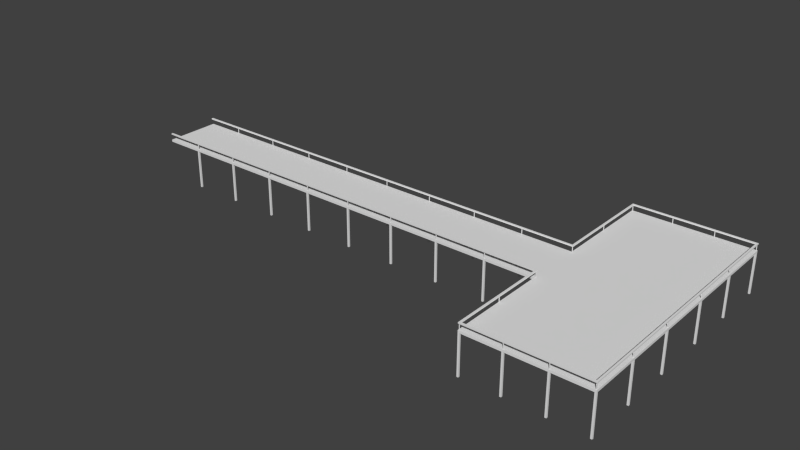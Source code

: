 # Source: awesome_island_dock_north.blend  (saved by Blender 2.66.1; exported with 4.5.12 LTS)
import bpy
from mathutils import Matrix  # noqa: F401  (used for matrix-valued properties, if any)

bpy.ops.wm.read_factory_settings(use_empty=True)
scene = bpy.context.scene
scene.name = 'Scene'

# ---- collections
col_collection_1 = bpy.data.collections.new('Collection 1'); scene.collection.children.link(col_collection_1)

# ---- world
world_world = bpy.data.worlds.new('World'); scene.world = world_world
world_world.color = (0.05088, 0.05088, 0.05088)
world_world.use_sun_shadow = False
world_world.sun_shadow_jitter_overblur = 0.0
world_world.cycles.sampling_method = 'MANUAL'
world_world.cycles.sample_map_resolution = 256

# ---- meshes
me_plane_003 = bpy.data.meshes.new('Plane.003')
me_plane_003.from_pydata([(9.0, -5.0, 4e+04), (30.0, -23.0, 4e+04), (-70.0, -5.0, 4e+04), (9.0, -23.0, 4e+04), (9.0, -23.0, 4.4e+04), (-70.0, -5.0, 4.4e+04), (30.0, -23.0, 4.4e+04), (9.0, -5.0, 4.4e+04), (9.3, -22.7, 5.4e+04), (9.3, -22.7, 5.6e+04), (9.0, -23.0, 5.6e+04), (9.0, -23.0, 5.4e+04), (-70.0, -5.0, 5.4e+04), (-70.0, -5.0, 5.6e+04), (-70.0, -4.7, 5.6e+04), (-70.0, -4.7, 5.4e+04), (9.0, -5.0, 5.4e+04), (9.0, -5.0, 5.6e+04), (9.3, -4.7, 5.6e+04), (9.3, -4.7, 5.4e+04), (9.2, -4.8, 4.4e+04), (9.1, -4.8, 4.4e+04), (9.1, -4.9, 4.4e+04), (9.2, -4.9, 4.4e+04), (9.2, -4.8, 5.4e+04), (9.1, -4.8, 5.4e+04), (9.1, -4.9, 5.4e+04), (9.2, -4.9, 5.4e+04), (29.7, -22.7, 5.4e+04), (29.7, -22.7, 5.6e+04), (30.0, -23.0, 5.6e+04), (30.0, -23.0, 5.4e+04), (9.2, -13.8, 4.4e+04), (9.1, -13.8, 4.4e+04), (9.1, -13.9, 4.4e+04), (9.2, -13.9, 4.4e+04), (9.2, -13.8, 5.4e+04), (9.1, -13.8, 5.4e+04), (9.1, -13.9, 5.4e+04), (9.2, -13.9, 5.4e+04), (29.9, -22.8, 4.4e+04), (29.8, -22.8, 4.4e+04), (29.8, -22.9, 4.4e+04), (29.9, -22.9, 4.4e+04), (29.9, -22.8, 5.4e+04), (29.8, -22.8, 5.4e+04), (29.8, -22.9, 5.4e+04), (29.9, -22.9, 5.4e+04), (9.2, -22.8, 4.4e+04), (9.1, -22.8, 4.4e+04), (9.1, -22.9, 4.4e+04), (9.2, -22.9, 4.4e+04), (9.2, -22.8, 5.4e+04), (9.1, -22.8, 5.4e+04), (9.1, -22.9, 5.4e+04), (9.2, -22.9, 5.4e+04), (29.9, -13.8, 4.4e+04), (29.8, -13.8, 4.4e+04), (29.8, -13.9, 4.4e+04), (29.9, -13.9, 4.4e+04), (29.9, -13.8, 5.4e+04), (29.8, -13.8, 5.4e+04), (29.8, -13.9, 5.4e+04), (29.9, -13.9, 5.4e+04), (29.9, -4.8, 4.4e+04), (29.8, -4.8, 4.4e+04), (29.8, -4.9, 4.4e+04), (29.9, -4.9, 4.4e+04), (29.9, -4.8, 5.4e+04), (29.8, -4.8, 5.4e+04), (29.8, -4.9, 5.4e+04), (29.9, -4.9, 5.4e+04), (0.2, -4.8, 4.4e+04), (0.1, -4.8, 4.4e+04), (0.1, -4.9, 4.4e+04), (0.2, -4.9, 4.4e+04), (0.2, -4.8, 5.4e+04), (0.1, -4.8, 5.4e+04), (0.1, -4.9, 5.4e+04), (0.2, -4.9, 5.4e+04), (-8.8, -4.8, 4.4e+04), (-8.9, -4.8, 4.4e+04), (-8.9, -4.9, 4.4e+04), (-8.8, -4.9, 4.4e+04), (-8.8, -4.8, 5.4e+04), (-8.9, -4.8, 5.4e+04), (-8.9, -4.9, 5.4e+04), (-8.8, -4.9, 5.4e+04), (-17.8, -4.8, 4.4e+04), (-17.9, -4.8, 4.4e+04), (-17.9, -4.9, 4.4e+04), (-17.8, -4.9, 4.4e+04), (-17.8, -4.8, 5.4e+04), (-17.9, -4.8, 5.4e+04), (-17.9, -4.9, 5.4e+04), (-17.8, -4.9, 5.4e+04), (-26.8, -4.8, 4.4e+04), (-26.9, -4.8, 4.4e+04), (-26.9, -4.9, 4.4e+04), (-26.8, -4.9, 4.4e+04), (-26.8, -4.8, 5.4e+04), (-26.9, -4.8, 5.4e+04), (-26.9, -4.9, 5.4e+04), (-26.8, -4.9, 5.4e+04), (-35.8, -4.8, 4.4e+04), (-35.9, -4.8, 4.4e+04), (-35.9, -4.9, 4.4e+04), (-35.8, -4.9, 4.4e+04), (-35.8, -4.8, 5.4e+04), (-35.9, -4.8, 5.4e+04), (-35.9, -4.9, 5.4e+04), (-35.8, -4.9, 5.4e+04), (-44.8, -4.8, 4.4e+04), (-44.9, -4.8, 4.4e+04), (-44.9, -4.9, 4.4e+04), (-44.8, -4.9, 4.4e+04), (-44.8, -4.8, 5.4e+04), (-44.9, -4.8, 5.4e+04), (-44.9, -4.9, 5.4e+04), (-44.8, -4.9, 5.4e+04), (-53.8, -4.8, 4.4e+04), (-53.9, -4.8, 4.4e+04), (-53.9, -4.9, 4.4e+04), (-53.8, -4.9, 4.4e+04), (-53.8, -4.8, 5.4e+04), (-53.9, -4.8, 5.4e+04), (-53.9, -4.9, 5.4e+04), (-53.8, -4.9, 5.4e+04), (-62.8, -4.8, 4.4e+04), (-62.9, -4.8, 4.4e+04), (-62.9, -4.9, 4.4e+04), (-62.8, -4.9, 4.4e+04), (-62.8, -4.8, 5.4e+04), (-62.9, -4.8, 5.4e+04), (-62.9, -4.9, 5.4e+04), (-62.8, -4.9, 5.4e+04), (-62.7, -4.7, -3e+04), (-63.0, -4.7, -3e+04), (-63.0, -5.0, -3e+04), (-62.7, -5.0, -3e+04), (-62.7, -4.7, 4e+04), (-63.0, -4.7, 4e+04), (-63.0, -5.0, 4e+04), (-62.7, -5.0, 4e+04), (-53.7, -4.7, -3e+04), (-54.0, -4.7, -3e+04), (-54.0, -5.0, -3e+04), (-53.7, -5.0, -3e+04), (-53.7, -4.7, 4e+04), (-54.0, -4.7, 4e+04), (-54.0, -5.0, 4e+04), (-53.7, -5.0, 4e+04), (-44.7, -4.7, -3e+04), (-45.0, -4.7, -3e+04), (-45.0, -5.0, -3e+04), (-44.7, -5.0, -3e+04), (-44.7, -4.7, 4e+04), (-45.0, -4.7, 4e+04), (-45.0, -5.0, 4e+04), (-44.7, -5.0, 4e+04), (-35.7, -4.7, -3e+04), (-36.0, -4.7, -3e+04), (-36.0, -5.0, -3e+04), (-35.7, -5.0, -3e+04), (-35.7, -4.7, 4e+04), (-36.0, -4.7, 4e+04), (-36.0, -5.0, 4e+04), (-35.7, -5.0, 4e+04), (-26.7, -4.7, -3e+04), (-27.0, -4.7, -3e+04), (-27.0, -5.0, -3e+04), (-26.7, -5.0, -3e+04), (-26.7, -4.7, 4e+04), (-27.0, -4.7, 4e+04), (-27.0, -5.0, 4e+04), (-26.7, -5.0, 4e+04), (-17.7, -4.7, -3e+04), (-18.0, -4.7, -3e+04), (-18.0, -5.0, -3e+04), (-17.7, -5.0, -3e+04), (-17.7, -4.7, 4e+04), (-18.0, -4.7, 4e+04), (-18.0, -5.0, 4e+04), (-17.7, -5.0, 4e+04), (-8.7, -4.7, -3e+04), (-9.0, -4.7, -3e+04), (-9.0, -5.0, -3e+04), (-8.7, -5.0, -3e+04), (-8.7, -4.7, 4e+04), (-9.0, -4.7, 4e+04), (-9.0, -5.0, 4e+04), (-8.7, -5.0, 4e+04), (0.3, -4.7, -3e+04), (0.0, -4.7, -3e+04), (0.0, -5.0, -3e+04), (0.3, -5.0, -3e+04), (0.3, -4.7, 4e+04), (0.0, -4.7, 4e+04), (0.0, -5.0, 4e+04), (0.3, -5.0, 4e+04), (9.3, -4.7, -3e+04), (9.0, -4.7, -3e+04), (9.0, -5.0, -3e+04), (9.3, -5.0, -3e+04), (9.3, -4.7, 4e+04), (9.0, -4.7, 4e+04), (9.0, -5.0, 4e+04), (9.3, -5.0, 4e+04), (9.3, -13.7, -3e+04), (9.0, -13.7, -3e+04), (9.0, -14.0, -3e+04), (9.3, -14.0, -3e+04), (9.3, -13.7, 4e+04), (9.0, -13.7, 4e+04), (9.0, -14.0, 4e+04), (9.3, -14.0, 4e+04), (9.3, -22.7, -3e+04), (9.0, -22.7, -3e+04), (9.0, -23.0, -3e+04), (9.3, -23.0, -3e+04), (9.3, -22.7, 4e+04), (9.0, -22.7, 4e+04), (9.0, -23.0, 4e+04), (9.3, -23.0, 4e+04), (30.0, -22.7, -3e+04), (29.7, -22.7, -3e+04), (29.7, -23.0, -3e+04), (30.0, -23.0, -3e+04), (30.0, -22.7, 4e+04), (29.7, -22.7, 4e+04), (29.7, -23.0, 4e+04), (30.0, -23.0, 4e+04), (30.0, -13.7, -3e+04), (29.7, -13.7, -3e+04), (29.7, -14.0, -3e+04), (30.0, -14.0, -3e+04), (30.0, -13.7, 4e+04), (29.7, -13.7, 4e+04), (29.7, -14.0, 4e+04), (30.0, -14.0, 4e+04), (30.0, -4.7, -3e+04), (29.7, -4.7, -3e+04), (29.7, -5.0, -3e+04), (30.0, -5.0, -3e+04), (30.0, -4.7, 4e+04), (29.7, -4.7, 4e+04), (29.7, -5.0, 4e+04), (30.0, -5.0, 4e+04), (16.2, -22.8, 4.4e+04), (16.1, -22.8, 4.4e+04), (16.1, -22.9, 4.4e+04), (16.2, -22.9, 4.4e+04), (16.2, -22.8, 5.4e+04), (16.1, -22.8, 5.4e+04), (16.1, -22.9, 5.4e+04), (16.2, -22.9, 5.4e+04), (16.3, -22.7, -3e+04), (16.0, -22.7, -3e+04), (16.0, -23.0, -3e+04), (16.3, -23.0, -3e+04), (16.3, -22.7, 4e+04), (16.0, -22.7, 4e+04), (16.0, -23.0, 4e+04), (16.3, -23.0, 4e+04), (23.2, -22.8, 4.4e+04), (23.1, -22.8, 4.4e+04), (23.1, -22.9, 4.4e+04), (23.2, -22.9, 4.4e+04), (23.2, -22.8, 5.4e+04), (23.1, -22.8, 5.4e+04), (23.1, -22.9, 5.4e+04), (23.2, -22.9, 5.4e+04), (23.3, -22.7, -3e+04), (23.0, -22.7, -3e+04), (23.0, -23.0, -3e+04), (23.3, -23.0, -3e+04), (23.3, -22.7, 4e+04), (23.0, -22.7, 4e+04), (23.0, -23.0, 4e+04), (23.3, -23.0, 4e+04), (9.0, 5.0, 4e+04), (30.0, 23.0, 4e+04), (-70.0, 5.0, 4e+04), (-70.0, 0.0, 4e+04), (9.0, 23.0, 4e+04), (30.0, 0.0, 4e+04), (29.7, 0.0, 4e+04), (30.0, 0.0, 4.4e+04), (9.0, 23.0, 4.4e+04), (-70.0, 0.0, 4.4e+04), (-70.0, 5.0, 4.4e+04), (29.7, 0.0, 4.4e+04), (30.0, 23.0, 4.4e+04), (9.0, 5.0, 4.4e+04), (9.3, 22.7, 5.4e+04), (9.3, 22.7, 5.6e+04), (9.0, 23.0, 5.6e+04), (9.0, 23.0, 5.4e+04), (-70.0, 5.0, 5.4e+04), (-70.0, 5.0, 5.6e+04), (-70.0, 4.7, 5.6e+04), (-70.0, 4.7, 5.4e+04), (9.0, 5.0, 5.4e+04), (9.0, 5.0, 5.6e+04), (9.3, 4.7, 5.6e+04), (9.3, 4.7, 5.4e+04), (9.2, 4.8, 4.4e+04), (9.1, 4.8, 4.4e+04), (9.1, 4.9, 4.4e+04), (9.2, 4.9, 4.4e+04), (9.2, 4.8, 5.4e+04), (9.1, 4.8, 5.4e+04), (9.1, 4.9, 5.4e+04), (9.2, 4.9, 5.4e+04), (29.7, 22.7, 5.4e+04), (29.7, 22.7, 5.6e+04), (30.0, 23.0, 5.6e+04), (30.0, 23.0, 5.4e+04), (30.0, 0.0, 5.6e+04), (30.0, 0.0, 5.4e+04), (29.7, 0.0, 5.6e+04), (29.7, 0.0, 5.4e+04), (9.2, 13.8, 4.4e+04), (9.1, 13.8, 4.4e+04), (9.1, 13.9, 4.4e+04), (9.2, 13.9, 4.4e+04), (9.2, 13.8, 5.4e+04), (9.1, 13.8, 5.4e+04), (9.1, 13.9, 5.4e+04), (9.2, 13.9, 5.4e+04), (29.9, 22.8, 4.4e+04), (29.8, 22.8, 4.4e+04), (29.8, 22.9, 4.4e+04), (29.9, 22.9, 4.4e+04), (29.9, 22.8, 5.4e+04), (29.8, 22.8, 5.4e+04), (29.8, 22.9, 5.4e+04), (29.9, 22.9, 5.4e+04), (9.2, 22.8, 4.4e+04), (9.1, 22.8, 4.4e+04), (9.1, 22.9, 4.4e+04), (9.2, 22.9, 4.4e+04), (9.2, 22.8, 5.4e+04), (9.1, 22.8, 5.4e+04), (9.1, 22.9, 5.4e+04), (9.2, 22.9, 5.4e+04), (29.9, 13.8, 4.4e+04), (29.8, 13.8, 4.4e+04), (29.8, 13.9, 4.4e+04), (29.9, 13.9, 4.4e+04), (29.9, 13.8, 5.4e+04), (29.8, 13.8, 5.4e+04), (29.8, 13.9, 5.4e+04), (29.9, 13.9, 5.4e+04), (29.9, 4.8, 4.4e+04), (29.8, 4.8, 4.4e+04), (29.8, 4.9, 4.4e+04), (29.9, 4.9, 4.4e+04), (29.9, 4.8, 5.4e+04), (29.8, 4.8, 5.4e+04), (29.8, 4.9, 5.4e+04), (29.9, 4.9, 5.4e+04), (0.2, 4.8, 4.4e+04), (0.1, 4.8, 4.4e+04), (0.1, 4.9, 4.4e+04), (0.2, 4.9, 4.4e+04), (0.2, 4.8, 5.4e+04), (0.1, 4.8, 5.4e+04), (0.1, 4.9, 5.4e+04), (0.2, 4.9, 5.4e+04), (-8.8, 4.8, 4.4e+04), (-8.9, 4.8, 4.4e+04), (-8.9, 4.9, 4.4e+04), (-8.8, 4.9, 4.4e+04), (-8.8, 4.8, 5.4e+04), (-8.9, 4.8, 5.4e+04), (-8.9, 4.9, 5.4e+04), (-8.8, 4.9, 5.4e+04), (-17.8, 4.8, 4.4e+04), (-17.9, 4.8, 4.4e+04), (-17.9, 4.9, 4.4e+04), (-17.8, 4.9, 4.4e+04), (-17.8, 4.8, 5.4e+04), (-17.9, 4.8, 5.4e+04), (-17.9, 4.9, 5.4e+04), (-17.8, 4.9, 5.4e+04), (-26.8, 4.8, 4.4e+04), (-26.9, 4.8, 4.4e+04), (-26.9, 4.9, 4.4e+04), (-26.8, 4.9, 4.4e+04), (-26.8, 4.8, 5.4e+04), (-26.9, 4.8, 5.4e+04), (-26.9, 4.9, 5.4e+04), (-26.8, 4.9, 5.4e+04), (-35.8, 4.8, 4.4e+04), (-35.9, 4.8, 4.4e+04), (-35.9, 4.9, 4.4e+04), (-35.8, 4.9, 4.4e+04), (-35.8, 4.8, 5.4e+04), (-35.9, 4.8, 5.4e+04), (-35.9, 4.9, 5.4e+04), (-35.8, 4.9, 5.4e+04), (-44.8, 4.8, 4.4e+04), (-44.9, 4.8, 4.4e+04), (-44.9, 4.9, 4.4e+04), (-44.8, 4.9, 4.4e+04), (-44.8, 4.8, 5.4e+04), (-44.9, 4.8, 5.4e+04), (-44.9, 4.9, 5.4e+04), (-44.8, 4.9, 5.4e+04), (-53.8, 4.8, 4.4e+04), (-53.9, 4.8, 4.4e+04), (-53.9, 4.9, 4.4e+04), (-53.8, 4.9, 4.4e+04), (-53.8, 4.8, 5.4e+04), (-53.9, 4.8, 5.4e+04), (-53.9, 4.9, 5.4e+04), (-53.8, 4.9, 5.4e+04), (-62.8, 4.8, 4.4e+04), (-62.9, 4.8, 4.4e+04), (-62.9, 4.9, 4.4e+04), (-62.8, 4.9, 4.4e+04), (-62.8, 4.8, 5.4e+04), (-62.9, 4.8, 5.4e+04), (-62.9, 4.9, 5.4e+04), (-62.8, 4.9, 5.4e+04), (-62.7, 4.7, -3e+04), (-63.0, 4.7, -3e+04), (-63.0, 5.0, -3e+04), (-62.7, 5.0, -3e+04), (-62.7, 4.7, 4e+04), (-63.0, 4.7, 4e+04), (-63.0, 5.0, 4e+04), (-62.7, 5.0, 4e+04), (-53.7, 4.7, -3e+04), (-54.0, 4.7, -3e+04), (-54.0, 5.0, -3e+04), (-53.7, 5.0, -3e+04), (-53.7, 4.7, 4e+04), (-54.0, 4.7, 4e+04), (-54.0, 5.0, 4e+04), (-53.7, 5.0, 4e+04), (-44.7, 4.7, -3e+04), (-45.0, 4.7, -3e+04), (-45.0, 5.0, -3e+04), (-44.7, 5.0, -3e+04), (-44.7, 4.7, 4e+04), (-45.0, 4.7, 4e+04), (-45.0, 5.0, 4e+04), (-44.7, 5.0, 4e+04), (-35.7, 4.7, -3e+04), (-36.0, 4.7, -3e+04), (-36.0, 5.0, -3e+04), (-35.7, 5.0, -3e+04), (-35.7, 4.7, 4e+04), (-36.0, 4.7, 4e+04), (-36.0, 5.0, 4e+04), (-35.7, 5.0, 4e+04), (-26.7, 4.7, -3e+04), (-27.0, 4.7, -3e+04), (-27.0, 5.0, -3e+04), (-26.7, 5.0, -3e+04), (-26.7, 4.7, 4e+04), (-27.0, 4.7, 4e+04), (-27.0, 5.0, 4e+04), (-26.7, 5.0, 4e+04), (-17.7, 4.7, -3e+04), (-18.0, 4.7, -3e+04), (-18.0, 5.0, -3e+04), (-17.7, 5.0, -3e+04), (-17.7, 4.7, 4e+04), (-18.0, 4.7, 4e+04), (-18.0, 5.0, 4e+04), (-17.7, 5.0, 4e+04), (-8.7, 4.7, -3e+04), (-9.0, 4.7, -3e+04), (-9.0, 5.0, -3e+04), (-8.7, 5.0, -3e+04), (-8.7, 4.7, 4e+04), (-9.0, 4.7, 4e+04), (-9.0, 5.0, 4e+04), (-8.7, 5.0, 4e+04), (0.3, 4.7, -3e+04), (0.0, 4.7, -3e+04), (0.0, 5.0, -3e+04), (0.3, 5.0, -3e+04), (0.3, 4.7, 4e+04), (0.0, 4.7, 4e+04), (0.0, 5.0, 4e+04), (0.3, 5.0, 4e+04), (9.3, 4.7, -3e+04), (9.0, 4.7, -3e+04), (9.0, 5.0, -3e+04), (9.3, 5.0, -3e+04), (9.3, 4.7, 4e+04), (9.0, 4.7, 4e+04), (9.0, 5.0, 4e+04), (9.3, 5.0, 4e+04), (9.3, 13.7, -3e+04), (9.0, 13.7, -3e+04), (9.0, 14.0, -3e+04), (9.3, 14.0, -3e+04), (9.3, 13.7, 4e+04), (9.0, 13.7, 4e+04), (9.0, 14.0, 4e+04), (9.3, 14.0, 4e+04), (9.3, 22.7, -3e+04), (9.0, 22.7, -3e+04), (9.0, 23.0, -3e+04), (9.3, 23.0, -3e+04), (9.3, 22.7, 4e+04), (9.0, 22.7, 4e+04), (9.0, 23.0, 4e+04), (9.3, 23.0, 4e+04), (30.0, 22.7, -3e+04), (29.7, 22.7, -3e+04), (29.7, 23.0, -3e+04), (30.0, 23.0, -3e+04), (30.0, 22.7, 4e+04), (29.7, 22.7, 4e+04), (29.7, 23.0, 4e+04), (30.0, 23.0, 4e+04), (30.0, 13.7, -3e+04), (29.7, 13.7, -3e+04), (29.7, 14.0, -3e+04), (30.0, 14.0, -3e+04), (30.0, 13.7, 4e+04), (29.7, 13.7, 4e+04), (29.7, 14.0, 4e+04), (30.0, 14.0, 4e+04), (30.0, 4.7, -3e+04), (29.7, 4.7, -3e+04), (29.7, 5.0, -3e+04), (30.0, 5.0, -3e+04), (30.0, 4.7, 4e+04), (29.7, 4.7, 4e+04), (29.7, 5.0, 4e+04), (30.0, 5.0, 4e+04), (16.2, 22.8, 4.4e+04), (16.1, 22.8, 4.4e+04), (16.1, 22.9, 4.4e+04), (16.2, 22.9, 4.4e+04), (16.2, 22.8, 5.4e+04), (16.1, 22.8, 5.4e+04), (16.1, 22.9, 5.4e+04), (16.2, 22.9, 5.4e+04), (16.3, 22.7, -3e+04), (16.0, 22.7, -3e+04), (16.0, 23.0, -3e+04), (16.3, 23.0, -3e+04), (16.3, 22.7, 4e+04), (16.0, 22.7, 4e+04), (16.0, 23.0, 4e+04), (16.3, 23.0, 4e+04), (23.2, 22.8, 4.4e+04), (23.1, 22.8, 4.4e+04), (23.1, 22.9, 4.4e+04), (23.2, 22.9, 4.4e+04), (23.2, 22.8, 5.4e+04), (23.1, 22.8, 5.4e+04), (23.1, 22.9, 5.4e+04), (23.2, 22.9, 5.4e+04), (23.3, 22.7, -3e+04), (23.0, 22.7, -3e+04), (23.0, 23.0, -3e+04), (23.3, 23.0, -3e+04), (23.3, 22.7, 4e+04), (23.0, 22.7, 4e+04), (23.0, 23.0, 4e+04), (23.3, 23.0, 4e+04)], [], [(2, 0, 7, 5), (3, 1, 6, 4), (283, 2, 5, 289), (1, 285, 287, 6), (0, 3, 4, 7), (17, 16, 11, 10), (18, 17, 10, 9), (19, 18, 9, 8), (10, 11, 31, 30), (16, 17, 13, 12), (17, 18, 14, 13), (18, 19, 15, 14), (19, 16, 12, 15), (12, 13, 14, 15), (16, 19, 8, 11), (24, 27, 23, 20), (25, 24, 20, 21), (26, 25, 21, 22), (27, 26, 22, 23), (24, 25, 26, 27), (23, 22, 21, 20), (30, 31, 319, 318), (9, 10, 30, 29), (11, 8, 28, 31), (8, 9, 29, 28), (36, 39, 35, 32), (37, 36, 32, 33), (38, 37, 33, 34), (39, 38, 34, 35), (36, 37, 38, 39), (35, 34, 33, 32), (44, 47, 43, 40), (45, 44, 40, 41), (46, 45, 41, 42), (47, 46, 42, 43), (44, 45, 46, 47), (43, 42, 41, 40), (6, 287, 291, 289, 5, 7, 4), (1, 3, 0, 2, 283, 286, 285), (28, 29, 320, 321), (29, 30, 318, 320), (31, 28, 321, 319), (52, 55, 51, 48), (53, 52, 48, 49), (54, 53, 49, 50), (55, 54, 50, 51), (52, 53, 54, 55), (51, 50, 49, 48), (60, 63, 59, 56), (61, 60, 56, 57), (62, 61, 57, 58), (63, 62, 58, 59), (60, 61, 62, 63), (59, 58, 57, 56), (68, 71, 67, 64), (69, 68, 64, 65), (70, 69, 65, 66), (71, 70, 66, 67), (68, 69, 70, 71), (67, 66, 65, 64), (76, 79, 75, 72), (77, 76, 72, 73), (78, 77, 73, 74), (79, 78, 74, 75), (76, 77, 78, 79), (75, 74, 73, 72), (84, 87, 83, 80), (85, 84, 80, 81), (86, 85, 81, 82), (87, 86, 82, 83), (84, 85, 86, 87), (83, 82, 81, 80), (92, 95, 91, 88), (93, 92, 88, 89), (94, 93, 89, 90), (95, 94, 90, 91), (92, 93, 94, 95), (91, 90, 89, 88), (100, 103, 99, 96), (101, 100, 96, 97), (102, 101, 97, 98), (103, 102, 98, 99), (100, 101, 102, 103), (99, 98, 97, 96), (108, 111, 107, 104), (109, 108, 104, 105), (110, 109, 105, 106), (111, 110, 106, 107), (108, 109, 110, 111), (107, 106, 105, 104), (116, 119, 115, 112), (117, 116, 112, 113), (118, 117, 113, 114), (119, 118, 114, 115), (116, 117, 118, 119), (115, 114, 113, 112), (124, 127, 123, 120), (125, 124, 120, 121), (126, 125, 121, 122), (127, 126, 122, 123), (124, 125, 126, 127), (123, 122, 121, 120), (132, 135, 131, 128), (133, 132, 128, 129), (134, 133, 129, 130), (135, 134, 130, 131), (132, 133, 134, 135), (131, 130, 129, 128), (140, 143, 139, 136), (141, 140, 136, 137), (142, 141, 137, 138), (143, 142, 138, 139), (140, 141, 142, 143), (139, 138, 137, 136), (148, 151, 147, 144), (149, 148, 144, 145), (150, 149, 145, 146), (151, 150, 146, 147), (148, 149, 150, 151), (147, 146, 145, 144), (156, 159, 155, 152), (157, 156, 152, 153), (158, 157, 153, 154), (159, 158, 154, 155), (156, 157, 158, 159), (155, 154, 153, 152), (164, 167, 163, 160), (165, 164, 160, 161), (166, 165, 161, 162), (167, 166, 162, 163), (164, 165, 166, 167), (163, 162, 161, 160), (172, 175, 171, 168), (173, 172, 168, 169), (174, 173, 169, 170), (175, 174, 170, 171), (172, 173, 174, 175), (171, 170, 169, 168), (180, 183, 179, 176), (181, 180, 176, 177), (182, 181, 177, 178), (183, 182, 178, 179), (180, 181, 182, 183), (179, 178, 177, 176), (188, 191, 187, 184), (189, 188, 184, 185), (190, 189, 185, 186), (191, 190, 186, 187), (188, 189, 190, 191), (187, 186, 185, 184), (196, 199, 195, 192), (197, 196, 192, 193), (198, 197, 193, 194), (199, 198, 194, 195), (196, 197, 198, 199), (195, 194, 193, 192), (204, 207, 203, 200), (205, 204, 200, 201), (206, 205, 201, 202), (207, 206, 202, 203), (204, 205, 206, 207), (203, 202, 201, 200), (212, 215, 211, 208), (213, 212, 208, 209), (214, 213, 209, 210), (215, 214, 210, 211), (212, 213, 214, 215), (211, 210, 209, 208), (220, 223, 219, 216), (221, 220, 216, 217), (222, 221, 217, 218), (223, 222, 218, 219), (220, 221, 222, 223), (219, 218, 217, 216), (228, 231, 227, 224), (229, 228, 224, 225), (230, 229, 225, 226), (231, 230, 226, 227), (228, 229, 230, 231), (227, 226, 225, 224), (236, 239, 235, 232), (237, 236, 232, 233), (238, 237, 233, 234), (239, 238, 234, 235), (236, 237, 238, 239), (235, 234, 233, 232), (244, 247, 243, 240), (245, 244, 240, 241), (246, 245, 241, 242), (247, 246, 242, 243), (244, 245, 246, 247), (243, 242, 241, 240), (252, 255, 251, 248), (253, 252, 248, 249), (254, 253, 249, 250), (255, 254, 250, 251), (252, 253, 254, 255), (251, 250, 249, 248), (260, 263, 259, 256), (261, 260, 256, 257), (262, 261, 257, 258), (263, 262, 258, 259), (260, 261, 262, 263), (259, 258, 257, 256), (268, 271, 267, 264), (269, 268, 264, 265), (270, 269, 265, 266), (271, 270, 266, 267), (268, 269, 270, 271), (267, 266, 265, 264), (276, 279, 275, 272), (277, 276, 272, 273), (278, 277, 273, 274), (279, 278, 274, 275), (276, 277, 278, 279), (275, 274, 273, 272), (282, 290, 293, 280), (284, 288, 292, 281), (283, 289, 290, 282), (281, 292, 287, 285), (280, 293, 288, 284), (303, 296, 297, 302), (304, 295, 296, 303), (305, 294, 295, 304), (296, 316, 317, 297), (302, 298, 299, 303), (303, 299, 300, 304), (304, 300, 301, 305), (305, 301, 298, 302), (298, 301, 300, 299), (302, 297, 294, 305), (310, 306, 309, 313), (311, 307, 306, 310), (312, 308, 307, 311), (313, 309, 308, 312), (310, 313, 312, 311), (309, 306, 307, 308), (316, 318, 319, 317), (295, 315, 316, 296), (297, 317, 314, 294), (294, 314, 315, 295), (326, 322, 325, 329), (327, 323, 322, 326), (328, 324, 323, 327), (329, 325, 324, 328), (326, 329, 328, 327), (325, 322, 323, 324), (334, 330, 333, 337), (335, 331, 330, 334), (336, 332, 331, 335), (337, 333, 332, 336), (334, 337, 336, 335), (333, 330, 331, 332), (292, 288, 293, 290, 289, 291, 287), (281, 285, 286, 283, 282, 280, 284), (314, 321, 320, 315), (315, 320, 318, 316), (317, 319, 321, 314), (342, 338, 341, 345), (343, 339, 338, 342), (344, 340, 339, 343), (345, 341, 340, 344), (342, 345, 344, 343), (341, 338, 339, 340), (350, 346, 349, 353), (351, 347, 346, 350), (352, 348, 347, 351), (353, 349, 348, 352), (350, 353, 352, 351), (349, 346, 347, 348), (358, 354, 357, 361), (359, 355, 354, 358), (360, 356, 355, 359), (361, 357, 356, 360), (358, 361, 360, 359), (357, 354, 355, 356), (366, 362, 365, 369), (367, 363, 362, 366), (368, 364, 363, 367), (369, 365, 364, 368), (366, 369, 368, 367), (365, 362, 363, 364), (374, 370, 373, 377), (375, 371, 370, 374), (376, 372, 371, 375), (377, 373, 372, 376), (374, 377, 376, 375), (373, 370, 371, 372), (382, 378, 381, 385), (383, 379, 378, 382), (384, 380, 379, 383), (385, 381, 380, 384), (382, 385, 384, 383), (381, 378, 379, 380), (390, 386, 389, 393), (391, 387, 386, 390), (392, 388, 387, 391), (393, 389, 388, 392), (390, 393, 392, 391), (389, 386, 387, 388), (398, 394, 397, 401), (399, 395, 394, 398), (400, 396, 395, 399), (401, 397, 396, 400), (398, 401, 400, 399), (397, 394, 395, 396), (406, 402, 405, 409), (407, 403, 402, 406), (408, 404, 403, 407), (409, 405, 404, 408), (406, 409, 408, 407), (405, 402, 403, 404), (414, 410, 413, 417), (415, 411, 410, 414), (416, 412, 411, 415), (417, 413, 412, 416), (414, 417, 416, 415), (413, 410, 411, 412), (422, 418, 421, 425), (423, 419, 418, 422), (424, 420, 419, 423), (425, 421, 420, 424), (422, 425, 424, 423), (421, 418, 419, 420), (430, 426, 429, 433), (431, 427, 426, 430), (432, 428, 427, 431), (433, 429, 428, 432), (430, 433, 432, 431), (429, 426, 427, 428), (438, 434, 437, 441), (439, 435, 434, 438), (440, 436, 435, 439), (441, 437, 436, 440), (438, 441, 440, 439), (437, 434, 435, 436), (446, 442, 445, 449), (447, 443, 442, 446), (448, 444, 443, 447), (449, 445, 444, 448), (446, 449, 448, 447), (445, 442, 443, 444), (454, 450, 453, 457), (455, 451, 450, 454), (456, 452, 451, 455), (457, 453, 452, 456), (454, 457, 456, 455), (453, 450, 451, 452), (462, 458, 461, 465), (463, 459, 458, 462), (464, 460, 459, 463), (465, 461, 460, 464), (462, 465, 464, 463), (461, 458, 459, 460), (470, 466, 469, 473), (471, 467, 466, 470), (472, 468, 467, 471), (473, 469, 468, 472), (470, 473, 472, 471), (469, 466, 467, 468), (478, 474, 477, 481), (479, 475, 474, 478), (480, 476, 475, 479), (481, 477, 476, 480), (478, 481, 480, 479), (477, 474, 475, 476), (486, 482, 485, 489), (487, 483, 482, 486), (488, 484, 483, 487), (489, 485, 484, 488), (486, 489, 488, 487), (485, 482, 483, 484), (494, 490, 493, 497), (495, 491, 490, 494), (496, 492, 491, 495), (497, 493, 492, 496), (494, 497, 496, 495), (493, 490, 491, 492), (502, 498, 501, 505), (503, 499, 498, 502), (504, 500, 499, 503), (505, 501, 500, 504), (502, 505, 504, 503), (501, 498, 499, 500), (510, 506, 509, 513), (511, 507, 506, 510), (512, 508, 507, 511), (513, 509, 508, 512), (510, 513, 512, 511), (509, 506, 507, 508), (518, 514, 517, 521), (519, 515, 514, 518), (520, 516, 515, 519), (521, 517, 516, 520), (518, 521, 520, 519), (517, 514, 515, 516), (526, 522, 525, 529), (527, 523, 522, 526), (528, 524, 523, 527), (529, 525, 524, 528), (526, 529, 528, 527), (525, 522, 523, 524), (534, 530, 533, 537), (535, 531, 530, 534), (536, 532, 531, 535), (537, 533, 532, 536), (534, 537, 536, 535), (533, 530, 531, 532), (542, 538, 541, 545), (543, 539, 538, 542), (544, 540, 539, 543), (545, 541, 540, 544), (542, 545, 544, 543), (541, 538, 539, 540), (550, 546, 549, 553), (551, 547, 546, 550), (552, 548, 547, 551), (553, 549, 548, 552), (550, 553, 552, 551), (549, 546, 547, 548), (558, 554, 557, 561), (559, 555, 554, 558), (560, 556, 555, 559), (561, 557, 556, 560), (558, 561, 560, 559), (557, 554, 555, 556), (566, 562, 565, 569), (567, 563, 562, 566), (568, 564, 563, 567), (569, 565, 564, 568), (566, 569, 568, 567), (565, 562, 563, 564)])
_uv = me_plane_003.uv_layers.new(name='UVMap')
_uv.uv.foreach_set('vector', [3.937, -7.093, 3.916, -7.093, 3.913, -8.162, 3.934, -8.162, 3.995, -7.627, 4.001, -7.627, 3.997, -6.559, 3.992, -6.559, 4.021, -7.627, 4.023, -7.627, 4.019, -6.559, 4.018, -6.559, 3.941, -8.162, 3.947, -8.162, 3.943, -7.093, 3.937, -7.093, 4.009, -7.627, 4.014, -7.627, 4.017, -6.559, 4.012, -6.559, 4.033, -7.627, 4.035, -8.162, 4.04, -8.162, 4.038, -7.627, 3.942, -6.046, 3.942, -6.046, 3.937, -6.046, 3.937, -6.046, 4.043, -7.093, 4.041, -6.559, 4.036, -6.559, 4.038, -7.093, 4.023, -7.093, 4.024, -7.627, 4.03, -7.627, 4.028, -7.093, 3.977, -7.627, 3.976, -8.162, 3.997, -8.162, 3.998, -7.627, 3.942, -6.046, 3.942, -6.046, 3.942, -6.025, 3.942, -6.025, 3.974, -8.162, 3.976, -7.627, 3.955, -7.627, 3.953, -8.162, 3.945, -6.073, 3.945, -6.073, 3.945, -6.051, 3.945, -6.051, 3.955, -7.627, 3.956, -7.093, 3.956, -7.093, 3.955, -7.627, 3.945, -6.073, 3.945, -6.073, 3.95, -6.073, 3.95, -6.073, 4.283, -3.354, 4.283, -3.354, 4.275, -6.025, 4.275, -6.025, 3.921, -3.354, 3.921, -3.354, 3.929, -0.6829, 3.929, -0.6829, 4.234, -0.6829, 4.234, -0.6829, 4.242, -3.354, 4.242, -3.354, 4.184, -3.354, 4.184, -3.354, 4.192, -0.6829, 4.192, -0.6829, 3.937, -6.503, 3.937, -6.503, 3.937, -6.503, 3.937, -6.503, 3.937, -6.081, 3.937, -6.081, 3.937, -6.081, 3.937, -6.081, 4.0, -7.627, 3.998, -8.162, 4.005, -8.162, 4.006, -7.627, 3.937, -6.046, 3.937, -6.046, 3.937, -6.051, 3.937, -6.051, 3.95, -6.073, 3.95, -6.073, 3.95, -6.078, 3.95, -6.078, 4.037, -7.627, 4.035, -7.093, 4.03, -7.093, 4.032, -7.627, 4.16, -3.354, 4.16, -3.354, 4.151, -6.025, 4.151, -6.025, 4.028, -6.025, 4.028, -6.025, 4.036, -3.354, 4.036, -3.354, 4.382, -3.354, 4.381, -3.354, 4.373, -6.025, 4.373, -6.025, 4.373, -3.354, 4.373, -3.354, 4.382, -0.6829, 4.381, -0.6829, 3.937, -6.081, 3.937, -6.081, 3.937, -6.081, 3.937, -6.081, 3.937, -6.502, 3.937, -6.502, 3.937, -6.502, 3.937, -6.502, 4.308, -3.354, 4.308, -3.354, 4.299, -6.025, 4.299, -6.025, 4.053, -6.025, 4.053, -6.025, 4.061, -3.354, 4.061, -3.354, 4.258, -0.6829, 4.258, -0.6829, 4.25, -3.354, 4.25, -3.354, 4.086, -6.025, 4.086, -6.025, 4.094, -3.354, 4.094, -3.354, 3.937, -6.082, 3.937, -6.082, 3.937, -6.082, 3.937, -6.082, 3.937, -6.081, 3.937, -6.081, 3.937, -6.081, 3.937, -6.081, -4.78, -10.35, 0.4926, -10.37, 0.4928, -10.3, 0.5629, 12.55, -0.5833, 12.56, -0.6388, -5.552, -4.765, -5.539, 6.86, -12.69, 6.842, -6.894, 1.872, -6.91, 1.805, 14.9, 0.4242, 14.9, 0.5086, -12.63, 0.5089, -12.71, 4.024, -8.162, 4.026, -7.627, 4.02, -7.627, 4.018, -8.162, 3.937, -6.051, 3.937, -6.051, 3.943, -6.051, 3.943, -6.051, 3.95, -6.078, 3.95, -6.078, 3.943, -6.078, 3.943, -6.078, 4.168, -3.354, 4.168, -3.354, 4.16, -6.025, 4.16, -6.025, 4.02, -3.354, 4.02, -3.354, 4.028, -0.6829, 4.028, -0.6829, 4.25, -0.6829, 4.25, -0.6829, 4.242, -3.354, 4.242, -3.354, 4.431, -3.354, 4.431, -3.354, 4.439, -0.6829, 4.439, -0.6829, 3.937, -6.081, 3.937, -6.081, 3.937, -6.081, 3.937, -6.081, 3.937, -6.081, 3.937, -6.081, 3.937, -6.081, 3.937, -6.081, 4.209, -0.6829, 4.209, -0.6829, 4.201, -3.354, 4.201, -3.354, 4.077, -6.025, 4.077, -6.025, 4.086, -3.354, 4.086, -3.354, 4.225, -3.354, 4.225, -3.354, 4.217, -6.025, 4.217, -6.025, 4.069, -3.354, 4.069, -3.354, 4.077, -0.6829, 4.077, -0.6829, 3.937, -6.502, 3.937, -6.502, 3.937, -6.502, 3.937, -6.502, 3.937, -6.502, 3.937, -6.502, 3.937, -6.502, 3.937, -6.502, 4.044, -3.354, 4.044, -3.354, 4.036, -6.025, 4.036, -6.025, 4.053, -3.354, 4.053, -3.354, 4.061, -0.6829, 4.061, -0.6829, 4.324, -0.6829, 4.324, -0.6829, 4.316, -3.354, 4.316, -3.354, 3.913, -3.354, 3.913, -3.354, 3.921, -0.6829, 3.921, -0.6829, 3.937, -6.502, 3.937, -6.502, 3.937, -6.502, 3.937, -6.502, 3.937, -6.082, 3.937, -6.082, 3.937, -6.082, 3.937, -6.082, 4.143, -0.6829, 4.143, -0.6829, 4.135, -3.354, 4.135, -3.354, 4.11, -6.025, 4.11, -6.025, 4.118, -3.354, 4.118, -3.354, 4.217, -0.6829, 4.217, -0.6829, 4.225, -3.354, 4.225, -3.354, 4.102, -0.6829, 4.102, -0.6829, 4.11, -3.354, 4.11, -3.354, 3.937, -6.081, 3.937, -6.081, 3.937, -6.081, 3.937, -6.081, 3.937, -6.503, 3.937, -6.502, 3.937, -6.502, 3.937, -6.503, 4.003, -3.354, 4.003, -3.354, 3.995, -6.025, 3.995, -6.025, 4.118, -6.025, 4.118, -6.025, 4.127, -3.354, 4.127, -3.354, 4.225, -3.354, 4.225, -3.354, 4.234, -6.025, 4.234, -6.025, 3.946, -6.025, 3.946, -6.025, 3.954, -3.354, 3.954, -3.354, 3.937, -6.502, 3.937, -6.502, 3.937, -6.502, 3.937, -6.502, 3.937, -6.502, 3.937, -6.502, 3.937, -6.502, 3.937, -6.502, 4.135, -3.354, 4.135, -3.354, 4.127, -6.025, 4.127, -6.025, 4.324, -3.354, 4.324, -3.354, 4.332, -6.025, 4.332, -6.025, 4.242, -3.354, 4.242, -3.354, 4.25, -6.025, 4.25, -6.025, 4.168, -3.354, 4.168, -3.354, 4.176, -0.6829, 4.176, -0.6829, 3.937, -6.503, 3.937, -6.503, 3.937, -6.503, 3.937, -6.503, 3.937, -6.081, 3.937, -6.081, 3.937, -6.081, 3.937, -6.081, 4.275, -0.6829, 4.275, -0.6829, 4.266, -3.354, 4.266, -3.354, 4.151, -0.6829, 4.151, -0.6829, 4.16, -3.354, 4.16, -3.354, 4.324, -3.354, 4.324, -3.354, 4.316, -6.025, 4.316, -6.025, 4.094, -6.025, 4.094, -6.025, 4.102, -3.354, 4.102, -3.354, 3.937, -6.503, 3.937, -6.503, 3.937, -6.503, 3.937, -6.503, 3.937, -6.082, 3.937, -6.082, 3.937, -6.081, 3.937, -6.081, 4.044, -0.6829, 4.044, -0.6829, 4.036, -3.354, 4.036, -3.354, 3.962, -3.354, 3.962, -3.354, 3.97, -0.6829, 3.97, -0.6829, 4.316, -0.6829, 4.316, -0.6829, 4.308, -3.354, 4.308, -3.354, 4.299, -3.354, 4.299, -3.354, 4.308, -0.6829, 4.308, -0.6829, 3.937, -6.503, 3.937, -6.503, 3.937, -6.503, 3.937, -6.503, 3.937, -6.081, 3.937, -6.081, 3.937, -6.081, 3.937, -6.081, 4.275, -3.354, 4.275, -3.354, 4.266, -6.025, 4.266, -6.025, 4.357, -6.025, 4.357, -6.025, 4.365, -3.354, 4.365, -3.354, 4.234, -3.354, 4.234, -3.354, 4.242, -6.025, 4.242, -6.025, 4.11, -3.354, 4.11, -3.354, 4.118, -0.6829, 4.118, -0.6829, 3.937, -6.082, 3.937, -6.082, 3.937, -6.082, 3.937, -6.082, 3.937, -6.503, 3.937, -6.503, 3.937, -6.503, 3.937, -6.503, 4.143, -3.354, 4.143, -3.354, 4.135, -6.025, 4.135, -6.025, 3.962, -6.025, 3.962, -6.025, 3.97, -3.354, 3.97, -3.354, 4.036, -0.6829, 4.036, -0.6829, 4.028, -3.354, 4.028, -3.354, 4.324, -0.6829, 4.324, -0.6829, 4.332, -3.354, 4.332, -3.354, 3.937, -6.081, 3.937, -6.081, 3.937, -6.081, 3.937, -6.081, 3.937, -6.081, 3.937, -6.081, 3.937, -6.081, 3.937, -6.081, 4.012, -3.354, 4.012, -3.354, 4.003, -6.025, 4.003, -6.025, 4.012, -3.354, 4.012, -3.354, 4.02, -6.025, 4.02, -6.025, 4.225, -0.6829, 4.225, -0.6829, 4.234, -3.354, 4.234, -3.354, 3.929, -3.354, 3.929, -3.354, 3.938, -6.025, 3.938, -6.025, 3.937, -6.081, 3.937, -6.081, 3.937, -6.081, 3.937, -6.081, 3.937, -6.502, 3.937, -6.502, 3.937, -6.502, 3.937, -6.502, 2.477, 10.53, 2.477, 10.53, 2.42, -8.162, 2.42, -8.162, -1.543, 10.53, -1.544, 10.53, -1.486, -8.162, -1.486, -8.162, 0.8114, 10.53, 0.8113, 10.53, 0.754, -8.162, 0.754, -8.162, -1.141, -8.162, -1.141, -8.162, -1.084, 10.53, -1.084, 10.53, 3.937, -6.08, 3.937, -6.08, 3.937, -6.08, 3.937, -6.08, 3.937, -6.504, 3.937, -6.504, 3.937, -6.504, 3.937, -6.504, 2.707, 10.53, 2.707, 10.53, 2.649, -8.162, 2.649, -8.162, -3.267, -8.162, -3.267, -8.162, -3.209, 10.53, -3.209, 10.53, 0.754, 10.53, 0.7539, 10.53, 0.6965, -8.162, 0.6966, -8.162, -1.027, -8.162, -1.027, -8.162, -0.9692, 10.53, -0.9693, 10.53, 3.937, -6.079, 3.937, -6.079, 3.937, -6.079, 3.937, -6.079, 3.937, -6.079, 3.937, -6.078, 3.937, -6.078, 3.937, -6.079, 2.649, 10.53, 2.649, 10.53, 2.592, -8.162, 2.592, -8.162, -1.429, 10.53, -1.429, 10.53, -1.371, -8.162, -1.371, -8.162, 0.5816, 10.53, 0.5816, 10.53, 0.5242, -8.162, 0.5243, -8.162, -2.922, -8.162, -2.922, -8.162, -2.865, 10.53, -2.865, 10.53, 3.937, -6.079, 3.937, -6.079, 3.937, -6.079, 3.937, -6.079, 3.937, -6.503, 3.937, -6.503, 3.937, -6.503, 3.937, -6.503, 2.592, 10.53, 2.592, 10.53, 2.534, -8.162, 2.535, -8.162, -3.094, -8.162, -3.094, -8.162, -3.037, 10.53, -3.037, 10.53, 0.4668, 10.53, 0.4667, 10.53, 0.4093, -8.162, 0.4094, -8.162, 0.06471, -8.162, 0.06479, -8.162, 0.1221, 10.53, 0.1221, 10.53, 3.937, -6.081, 3.937, -6.081, 3.937, -6.081, 3.937, -6.081, 3.937, -6.505, 3.937, -6.505, 3.937, -6.505, 3.937, -6.505, 2.534, 10.53, 2.534, 10.53, 2.477, -8.162, 2.477, -8.162, -0.3947, 10.53, -0.3948, 10.53, -0.3374, -8.162, -0.3374, -8.162, 0.8688, 10.53, 0.8687, 10.53, 0.8114, -8.162, 0.8115, -8.162, -2.75, -8.162, -2.75, -8.162, -2.692, 10.53, -2.692, 10.53, 3.937, -6.505, 3.937, -6.505, 3.937, -6.505, 3.937, -6.505, 3.937, -6.504, 3.937, -6.504, 3.937, -6.504, 3.937, -6.504, 2.305, 10.53, 2.305, 10.53, 2.247, -8.162, 2.247, -8.162, -2.807, 10.53, -2.807, 10.53, -2.75, -8.162, -2.75, -8.162, 0.9263, 10.53, 0.9262, 10.53, 0.8688, -8.162, 0.8689, -8.162, -1.199, -8.162, -1.199, -8.162, -1.141, 10.53, -1.142, 10.53, 3.937, -6.504, 3.937, -6.504, 3.937, -6.503, 3.937, -6.503, 3.937, -6.08, 3.937, -6.08, 3.937, -6.08, 3.937, -6.08, 2.362, 10.53, 2.362, 10.53, 2.305, -8.162, 2.305, -8.162, -1.831, 10.53, -1.831, 10.53, -1.773, -8.162, -1.773, -8.162, 0.4093, 10.53, 0.4093, 10.53, 0.3519, -8.162, 0.352, -8.162, -0.5671, -8.162, -0.567, -8.162, -0.5097, 10.53, -0.5098, 10.53, 3.937, -6.08, 3.937, -6.08, 3.937, -6.08, 3.937, -6.08, 3.937, -6.504, 3.937, -6.504, 3.937, -6.505, 3.937, -6.505, 2.42, 10.53, 2.42, 10.53, 2.362, -8.162, 2.362, -8.162, -3.382, -8.162, -3.382, -8.162, -3.324, 10.53, -3.324, 10.53, 0.6965, 10.53, 0.6964, 10.53, 0.6391, -8.162, 0.6392, -8.162, 0.1221, -8.162, 0.1222, -8.162, 0.1796, 10.53, 0.1795, 10.53, 3.937, -6.504, 3.937, -6.504, 3.937, -6.504, 3.937, -6.504, 3.937, -6.079, 3.937, -6.079, 3.937, -6.079, 3.937, -6.079, 2.764, 10.53, 2.764, 10.53, 2.707, -8.162, 2.707, -8.162, -2.118, 10.53, -2.118, 10.53, -2.061, -8.162, -2.061, -8.162, 0.6391, 10.53, 0.639, 10.53, 0.5816, -8.162, 0.5817, -8.162, -0.6246, -8.162, -0.6245, -8.162, -0.5671, 10.53, -0.5672, 10.53, 3.937, -6.505, 3.937, -6.505, 3.937, -6.505, 3.937, -6.505, 3.937, -6.079, 3.937, -6.079, 3.937, -6.079, 3.937, -6.079, 2.879, 10.53, 2.879, 10.53, 2.822, -8.162, 2.822, -8.162, -2.06, 10.53, -2.061, 10.53, -2.003, -8.162, -2.003, -8.162, 1.501, 10.53, 1.501, 10.53, 1.443, -8.162, 1.443, -8.162, -0.7394, -8.162, -0.7393, -8.162, -0.682, 10.53, -0.6821, 10.53, 3.937, -6.504, 3.937, -6.504, 3.937, -6.504, 3.937, -6.504, 3.937, -6.504, 3.937, -6.504, 3.937, -6.504, 3.937, -6.504, 3.511, 10.53, 3.511, 10.53, 3.453, -8.162, 3.454, -8.162, -2.003, 10.53, -2.003, 10.53, -1.946, -8.162, -1.946, -8.162, 1.213, 10.53, 1.213, 10.53, 1.156, -8.162, 1.156, -8.162, -0.682, -8.162, -0.6819, -8.162, -0.6246, 10.53, -0.6246, 10.53, 3.937, -6.08, 3.937, -6.08, 3.937, -6.079, 3.937, -6.079, 3.937, -6.505, 3.937, -6.505, 3.937, -6.505, 3.937, -6.505, 3.568, 10.53, 3.568, 10.53, 3.511, -8.162, 3.511, -8.162, -2.405, 10.53, -2.405, 10.53, -2.348, -8.162, -2.348, -8.162, 1.386, 10.53, 1.386, 10.53, 1.328, -8.162, 1.328, -8.162, -0.2799, -8.162, -0.2798, -8.162, -0.2225, 10.53, -0.2226, 10.53, 3.937, -6.505, 3.937, -6.505, 3.937, -6.505, 3.937, -6.505, 3.937, -6.08, 3.937, -6.08, 3.937, -6.08, 3.937, -6.08, 2.822, 10.53, 2.822, 10.53, 2.764, -8.162, 2.764, -8.162, -2.463, 10.53, -2.463, 10.53, -2.405, -8.162, -2.405, -8.162, 1.443, 10.53, 1.443, 10.53, 1.386, -8.162, 1.386, -8.162, -0.1076, -8.162, -0.1075, -8.162, -0.05017, 10.53, -0.05025, 10.53, 3.937, -6.081, 3.937, -6.081, 3.937, -6.081, 3.937, -6.081, 3.937, -6.505, 3.937, -6.505, 3.937, -6.505, 3.937, -6.505, 2.247, 10.53, 2.247, 10.53, 2.19, -8.162, 2.19, -8.162, -2.635, 10.53, -2.635, 10.53, -2.578, -8.162, -2.577, -8.162, 0.5242, 10.53, 0.5241, 10.53, 0.4668, -8.162, 0.4668, -8.162, -0.165, -8.162, -0.165, -8.162, -0.1076, 10.53, -0.1077, 10.53, 3.937, -6.079, 3.937, -6.079, 3.937, -6.079, 3.937, -6.079, 3.937, -6.505, 3.937, -6.505, 3.937, -6.505, 3.937, -6.505, 4.299, -0.6829, 4.299, -0.6829, 4.291, -3.354, 4.291, -3.354, 3.954, -6.025, 3.954, -6.025, 3.962, -3.354, 3.962, -3.354, 4.258, -3.354, 4.258, -3.354, 4.25, -6.025, 4.25, -6.025, 4.061, -3.354, 4.061, -3.354, 4.069, -0.6829, 4.069, -0.6829, 3.937, -6.081, 3.937, -6.081, 3.937, -6.081, 3.937, -6.081, 3.937, -6.081, 3.937, -6.081, 3.937, -6.081, 3.937, -6.081, 3.626, 10.53, 3.626, 10.53, 3.568, -8.162, 3.568, -8.162, -1.371, 10.53, -1.371, 10.53, -1.314, -8.162, -1.314, -8.162, 1.328, 10.53, 1.328, 10.53, 1.271, -8.162, 1.271, -8.162, -2.233, -8.162, -2.233, -8.162, -2.175, 10.53, -2.175, 10.53, 3.937, -6.505, 3.937, -6.505, 3.937, -6.505, 3.937, -6.505, 3.937, -6.504, 3.937, -6.504, 3.937, -6.504, 3.937, -6.504, 4.168, -0.6829, 4.168, -0.6829, 4.16, -3.354, 4.16, -3.354, 4.02, -6.025, 4.02, -6.025, 4.028, -3.354, 4.028, -3.354, 4.258, -0.6829, 4.258, -0.6829, 4.266, -3.354, 4.266, -3.354, 3.913, -6.025, 3.913, -6.025, 3.921, -3.354, 3.921, -3.354, 3.937, -6.502, 3.937, -6.502, 3.937, -6.502, 3.937, -6.502, 3.937, -6.081, 3.937, -6.081, 3.937, -6.081, 3.937, -6.081, 3.683, 10.53, 3.683, 10.53, 3.626, -8.162, 3.626, -8.162, -3.209, -8.162, -3.209, -8.162, -3.152, 10.53, -3.152, 10.53, 1.271, 10.53, 1.271, 10.53, 1.213, -8.162, 1.214, -8.162, -1.716, -8.162, -1.716, -8.162, -1.658, 10.53, -1.659, 10.53, 3.937, -6.078, 3.937, -6.078, 3.937, -6.078, 3.937, -6.078, 3.937, -6.503, 3.937, -6.503, 3.937, -6.503, 3.937, -6.503, 3.916, -6.025, 3.913, -7.093, 3.934, -7.093, 3.937, -6.025, 3.986, -6.559, 3.983, -7.627, 3.988, -7.627, 3.992, -6.559, 4.021, -7.627, 4.018, -6.559, 4.017, -6.559, 4.02, -7.627, 3.953, -8.162, 3.95, -7.093, 3.943, -7.093, 3.947, -8.162, 4.005, -7.627, 4.009, -6.559, 4.004, -6.559, 4.001, -7.627, 4.036, -6.559, 4.032, -6.559, 4.03, -7.093, 4.035, -7.093, 3.945, -6.046, 3.95, -6.046, 3.95, -6.046, 3.945, -6.046, 4.037, -7.627, 4.042, -7.627, 4.044, -7.093, 4.039, -7.093, 4.023, -7.093, 4.028, -7.093, 4.03, -6.559, 4.024, -6.559, 3.962, -7.093, 3.983, -7.093, 3.981, -6.559, 3.96, -6.559, 3.945, -6.046, 3.945, -6.025, 3.945, -6.025, 3.945, -6.046, 3.958, -6.559, 3.937, -6.559, 3.939, -7.093, 3.96, -7.093, 3.942, -6.073, 3.942, -6.051, 3.942, -6.051, 3.942, -6.073, 3.953, -7.627, 3.953, -7.627, 3.955, -7.093, 3.955, -7.093, 3.942, -6.073, 3.937, -6.073, 3.937, -6.073, 3.942, -6.073, 4.398, -3.354, 4.39, -6.025, 4.39, -6.025, 4.398, -3.354, 4.382, -6.025, 4.39, -3.354, 4.39, -3.354, 4.382, -6.025, 4.414, -3.354, 4.423, -6.025, 4.423, -6.025, 4.414, -3.354, 3.979, -3.354, 3.987, -0.6829, 3.987, -0.6829, 3.979, -3.354, 3.937, -6.081, 3.937, -6.081, 3.937, -6.081, 3.937, -6.081, 3.937, -6.081, 3.937, -6.081, 3.937, -6.081, 3.937, -6.081, 4.012, -7.627, 4.006, -7.627, 4.005, -8.162, 4.011, -8.162, 3.95, -6.046, 3.95, -6.051, 3.95, -6.051, 3.95, -6.046, 3.937, -6.073, 3.937, -6.078, 3.937, -6.078, 3.937, -6.073, 4.033, -7.627, 4.028, -7.627, 4.026, -8.162, 4.032, -8.162, 4.34, -3.354, 4.332, -6.025, 4.332, -6.025, 4.34, -3.354, 4.192, -6.025, 4.201, -3.354, 4.201, -3.354, 4.192, -6.025, 4.357, -3.354, 4.349, -6.025, 4.349, -6.025, 4.357, -3.354, 3.938, -3.354, 3.946, -0.6829, 3.946, -0.6829, 3.938, -3.354, 3.937, -6.502, 3.937, -6.502, 3.937, -6.502, 3.937, -6.502, 3.937, -6.502, 3.937, -6.502, 3.937, -6.502, 3.937, -6.502, 4.439, -3.354, 4.431, -6.025, 4.431, -6.025, 4.439, -3.354, 4.061, -6.025, 4.069, -3.354, 4.069, -3.354, 4.061, -6.025, 3.979, -0.6829, 3.97, -3.354, 3.971, -3.354, 3.979, -0.6829, 3.929, -3.354, 3.938, -0.6829, 3.938, -0.6829, 3.929, -3.354, 3.937, -6.502, 3.937, -6.502, 3.937, -6.502, 3.937, -6.502, 3.937, -6.082, 3.937, -6.082, 3.937, -6.082, 3.937, -6.082, 5.765, -10.39, 5.78, -5.572, 1.654, -5.559, 1.709, 12.55, 0.5629, 12.55, 0.4928, -10.3, 0.4926, -10.37, -5.842, -12.73, 0.5089, -12.71, 0.5086, -12.63, 0.4242, 14.9, -0.9565, 14.9, -0.8896, -6.918, -5.86, -6.933, 4.012, -8.162, 4.018, -8.162, 4.02, -7.627, 4.014, -7.627, 3.95, -6.051, 3.943, -6.051, 3.943, -6.051, 3.95, -6.051, 3.937, -6.078, 3.943, -6.078, 3.943, -6.078, 3.937, -6.078, 4.365, -0.6829, 4.357, -3.354, 4.357, -3.354, 4.365, -0.6829, 4.382, -3.354, 4.39, -0.6829, 4.39, -0.6829, 4.382, -3.354, 3.962, -0.6829, 3.954, -3.354, 3.954, -3.354, 3.962, -0.6829, 3.979, -6.025, 3.987, -3.354, 3.987, -3.354, 3.979, -6.025, 3.937, -6.502, 3.937, -6.502, 3.937, -6.502, 3.937, -6.502, 3.937, -6.503, 3.937, -6.503, 3.937, -6.503, 3.937, -6.503, 4.373, -0.6829, 4.365, -3.354, 4.365, -3.354, 4.373, -0.6829, 4.003, -3.354, 4.012, -0.6829, 4.012, -0.6829, 4.003, -3.354, 4.357, -0.6829, 4.349, -3.354, 4.349, -3.354, 4.357, -0.6829, 4.044, -6.025, 4.053, -3.354, 4.053, -3.354, 4.044, -6.025, 3.937, -6.502, 3.937, -6.502, 3.937, -6.502, 3.937, -6.502, 3.937, -6.081, 3.937, -6.081, 3.937, -6.081, 3.937, -6.081, 4.217, -0.6829, 4.209, -3.354, 4.209, -3.354, 4.217, -0.6829, 4.069, -6.025, 4.077, -3.354, 4.077, -3.354, 4.069, -6.025, 3.954, -0.6829, 3.946, -3.354, 3.946, -3.354, 3.954, -0.6829, 4.086, -3.354, 4.094, -0.6829, 4.094, -0.6829, 4.086, -3.354, 3.937, -6.502, 3.937, -6.502, 3.937, -6.502, 3.937, -6.502, 3.937, -6.502, 3.937, -6.502, 3.937, -6.502, 3.937, -6.502, 4.291, -0.6829, 4.283, -3.354, 4.283, -3.354, 4.291, -0.6829, 4.258, -3.354, 4.266, -6.025, 4.266, -6.025, 4.258, -3.354, 4.406, -3.354, 4.414, -6.025, 4.414, -6.025, 4.406, -3.354, 4.118, -3.354, 4.127, -0.6829, 4.127, -0.6829, 4.118, -3.354, 3.937, -6.081, 3.937, -6.081, 3.937, -6.081, 3.937, -6.081, 3.937, -6.503, 3.937, -6.503, 3.937, -6.503, 3.937, -6.503, 4.143, -0.6829, 4.151, -3.354, 4.151, -3.354, 4.143, -0.6829, 3.938, -6.025, 3.946, -3.354, 3.946, -3.354, 3.938, -6.025, 4.398, -0.6829, 4.406, -3.354, 4.406, -3.354, 4.398, -0.6829, 4.34, -3.354, 4.349, -0.6829, 4.349, -0.6829, 4.34, -3.354, 3.937, -6.081, 3.937, -6.081, 3.937, -6.081, 3.937, -6.081, 3.937, -6.503, 3.937, -6.503, 3.937, -6.503, 3.937, -6.503, 4.291, -3.354, 4.283, -6.025, 4.283, -6.025, 4.291, -3.354, 4.176, -6.025, 4.184, -3.354, 4.184, -3.354, 4.176, -6.025, 4.414, -0.6829, 4.423, -3.354, 4.423, -3.354, 4.414, -0.6829, 4.34, -3.354, 4.349, -6.025, 4.349, -6.025, 4.34, -3.354, 3.937, -6.503, 3.937, -6.503, 3.937, -6.503, 3.937, -6.503, 3.937, -6.503, 3.937, -6.503, 3.937, -6.503, 3.937, -6.503, 4.406, -3.354, 4.398, -6.025, 4.398, -6.025, 4.406, -3.354, 4.308, -6.025, 4.316, -3.354, 4.316, -3.354, 4.308, -6.025, 4.003, -0.6829, 3.995, -3.354, 3.995, -3.354, 4.003, -0.6829, 4.168, -3.354, 4.176, -6.025, 4.176, -6.025, 4.168, -3.354, 3.937, -6.502, 3.937, -6.502, 3.937, -6.502, 3.937, -6.502, 3.937, -6.081, 3.937, -6.081, 3.937, -6.081, 3.937, -6.081, 4.217, -3.354, 4.209, -6.025, 4.209, -6.025, 4.217, -3.354, 4.184, -6.025, 4.192, -3.354, 4.192, -3.354, 4.184, -6.025, 3.995, -0.6829, 3.987, -3.354, 3.987, -3.354, 3.995, -0.6829, 4.044, -3.354, 4.053, -0.6829, 4.053, -0.6829, 4.044, -3.354, 3.937, -6.081, 3.937, -6.081, 3.937, -6.081, 3.937, -6.081, 3.937, -6.081, 3.937, -6.081, 3.937, -6.081, 3.937, -6.081, 4.398, -0.6829, 4.39, -3.354, 4.39, -3.354, 4.398, -0.6829, 4.102, -6.025, 4.11, -3.354, 4.11, -3.354, 4.102, -6.025, 4.423, -3.354, 4.431, -6.025, 4.431, -6.025, 4.423, -3.354, 4.192, -3.354, 4.201, -0.6829, 4.201, -0.6829, 4.192, -3.354, 3.937, -6.081, 3.937, -6.081, 3.937, -6.081, 3.937, -6.081, 3.937, -6.503, 3.937, -6.503, 3.937, -6.503, 3.937, -6.503, 4.283, -0.6829, 4.275, -3.354, 4.275, -3.354, 4.283, -0.6829, 4.201, -3.354, 4.209, -6.025, 4.209, -6.025, 4.201, -3.354, 4.135, -0.6829, 4.127, -3.354, 4.127, -3.354, 4.135, -0.6829, 3.971, -6.025, 3.979, -3.354, 3.979, -3.354, 3.97, -6.025, 3.937, -6.503, 3.937, -6.503, 3.937, -6.503, 3.937, -6.503, 3.937, -6.081, 3.937, -6.081, 3.937, -6.081, 3.937, -6.081, 4.143, -3.354, 4.151, -6.025, 4.151, -6.025, 4.143, -3.354, 3.921, -3.354, 3.929, -6.025, 3.929, -6.025, 3.921, -3.354, 4.406, -0.6829, 4.414, -3.354, 4.414, -3.354, 4.406, -0.6829, 4.176, -0.6829, 4.184, -3.354, 4.184, -3.354, 4.176, -0.6829, 3.937, -6.081, 3.937, -6.081, 3.937, -6.081, 3.937, -6.081, 3.937, -7.093, 3.937, -7.093, 3.937, -7.093, 3.937, -7.093, 3.453, 10.53, 3.396, -8.162, 3.396, -8.162, 3.453, 10.53, -1.084, -8.162, -1.027, 10.53, -1.027, 10.53, -1.084, -8.162, 2.017, 10.53, 1.96, -8.162, 1.96, -8.162, 2.018, 10.53, -1.601, 10.53, -1.544, -8.162, -1.544, -8.162, -1.601, 10.53, 3.937, -6.504, 3.937, -6.504, 3.937, -6.504, 3.937, -6.504, 3.937, -6.079, 3.937, -6.079, 3.937, -6.079, 3.937, -6.079, 3.166, 10.53, 3.109, -8.162, 3.109, -8.162, 3.166, 10.53, -0.9691, -8.162, -0.9117, 10.53, -0.9118, 10.53, -0.9692, -8.162, 1.96, 10.53, 1.903, -8.162, 1.903, -8.162, 1.96, 10.53, -3.324, -8.162, -3.267, 10.53, -3.267, 10.53, -3.324, -8.162, 3.937, -6.079, 3.937, -6.079, 3.937, -6.079, 3.937, -6.079, 3.937, -6.505, 3.937, -6.505, 3.937, -6.505, 3.937, -6.505, 2.936, 10.53, 2.879, -8.162, 2.879, -8.162, 2.937, 10.53, -2.979, -8.162, -2.922, 10.53, -2.922, 10.53, -2.98, -8.162, 1.558, 10.53, 1.501, -8.162, 1.501, -8.162, 1.558, 10.53, -1.486, 10.53, -1.429, -8.162, -1.429, -8.162, -1.486, 10.53, 3.937, -6.081, 3.937, -6.081, 3.937, -6.081, 3.937, -6.081, 3.937, -6.505, 3.937, -6.505, 3.937, -6.505, 3.937, -6.505, 3.051, 10.53, 2.994, -8.162, 2.994, -8.162, 3.051, 10.53, 0.007348, -8.162, 0.06471, 10.53, 0.06462, 10.53, 0.007267, -8.162, 1.615, 10.53, 1.558, -8.162, 1.558, -8.162, 1.616, 10.53, -3.037, -8.162, -2.98, 10.53, -2.98, 10.53, -3.037, -8.162, 3.937, -6.081, 3.937, -6.08, 3.937, -6.08, 3.937, -6.081, 3.937, -6.078, 3.937, -6.078, 3.937, -6.078, 3.937, -6.078, 3.109, 10.53, 3.051, -8.162, 3.051, -8.162, 3.109, 10.53, -2.865, -8.162, -2.807, 10.53, -2.807, 10.53, -2.865, -8.162, 1.903, 10.53, 1.845, -8.162, 1.845, -8.162, 1.903, 10.53, -0.4522, 10.53, -0.3949, -8.162, -0.3948, -8.162, -0.4522, 10.53, 3.937, -6.08, 3.937, -6.08, 3.937, -6.08, 3.937, -6.08, 3.937, -6.08, 3.937, -6.08, 3.937, -6.08, 3.937, -6.08, 3.396, 10.53, 3.339, -8.162, 3.339, -8.162, 3.396, 10.53, -1.256, -8.162, -1.199, 10.53, -1.199, 10.53, -1.256, -8.162, 2.075, 10.53, 2.018, -8.162, 2.018, -8.162, 2.075, 10.53, -2.692, 10.53, -2.635, -8.162, -2.635, -8.162, -2.692, 10.53, 3.937, -6.504, 3.937, -6.504, 3.937, -6.504, 3.937, -6.504, 3.937, -6.503, 3.937, -6.503, 3.937, -6.503, 3.937, -6.503, 3.224, 10.53, 3.166, -8.162, 3.166, -8.162, 3.224, 10.53, -0.5096, -8.162, -0.4522, 10.53, -0.4523, 10.53, -0.5097, -8.162, 1.73, 10.53, 1.673, -8.162, 1.673, -8.162, 1.73, 10.53, -1.773, 10.53, -1.716, -8.162, -1.716, -8.162, -1.773, 10.53, 3.937, -6.08, 3.937, -6.08, 3.937, -6.08, 3.937, -6.08, 3.937, -6.505, 3.937, -6.505, 3.937, -6.505, 3.937, -6.505, 3.339, 10.53, 3.281, -8.162, 3.281, -8.162, 3.339, 10.53, 0.1797, -8.162, 0.237, 10.53, 0.2369, 10.53, 0.1796, -8.162, 1.788, 10.53, 1.73, -8.162, 1.73, -8.162, 1.788, 10.53, -3.439, -8.162, -3.382, 10.53, -3.382, 10.53, -3.439, -8.162, 3.937, -6.079, 3.937, -6.079, 3.937, -6.079, 3.937, -6.079, 3.937, -6.079, 3.937, -6.079, 3.937, -6.079, 3.937, -6.079, 3.281, 10.53, 3.224, -8.162, 3.224, -8.162, 3.281, 10.53, -0.7968, -8.162, -0.7394, 10.53, -0.7395, 10.53, -0.7969, -8.162, 1.845, 10.53, 1.788, -8.162, 1.788, -8.162, 1.845, 10.53, -1.946, 10.53, -1.888, -8.162, -1.888, -8.162, -1.946, 10.53, 3.937, -6.079, 3.937, -6.079, 3.937, -6.079, 3.937, -6.079, 3.937, -6.079, 3.937, -6.079, 3.937, -6.079, 3.937, -6.079, 2.132, 10.53, 2.075, -8.162, 2.075, -8.162, 2.132, 10.53, -0.9117, -8.162, -0.8543, 10.53, -0.8544, 10.53, -0.9117, -8.162, 0.3518, 10.53, 0.2945, -8.162, 0.2945, -8.162, 0.3519, 10.53, -1.888, 10.53, -1.831, -8.162, -1.831, -8.162, -1.888, 10.53, 3.937, -6.504, 3.937, -6.504, 3.937, -6.504, 3.937, -6.504, 3.937, -6.08, 3.937, -6.08, 3.937, -6.08, 3.937, -6.08, 3.913, 10.53, 3.855, -8.162, 3.856, -8.162, 3.913, 10.53, -0.8542, -8.162, -0.7969, 10.53, -0.7969, 10.53, -0.8543, -8.162, 0.9836, 10.53, 0.9263, -8.162, 0.9263, -8.162, 0.9837, 10.53, -2.175, 10.53, -2.118, -8.162, -2.118, -8.162, -2.175, 10.53, 3.937, -6.504, 3.937, -6.504, 3.937, -6.504, 3.937, -6.504, 3.937, -6.503, 3.937, -6.503, 3.937, -6.503, 3.937, -6.503, 3.798, 10.53, 3.741, -8.162, 3.741, -8.162, 3.798, 10.53, -0.3373, -8.162, -0.2799, 10.53, -0.28, 10.53, -0.3374, -8.162, 1.156, 10.53, 1.099, -8.162, 1.099, -8.162, 1.156, 10.53, -2.577, 10.53, -2.52, -8.162, -2.52, -8.162, -2.577, 10.53, 3.937, -6.503, 3.937, -6.503, 3.937, -6.503, 3.937, -6.503, 3.937, -6.078, 3.937, -6.078, 3.937, -6.078, 3.937, -6.078, 2.19, 10.53, 2.132, -8.162, 2.133, -8.162, 2.19, 10.53, -0.05009, -8.162, 0.007267, 10.53, 0.007187, 10.53, -0.05017, -8.162, 0.2944, 10.53, 0.237, -8.162, 0.2371, -8.162, 0.2945, 10.53, -2.348, 10.53, -2.29, -8.162, -2.29, -8.162, -2.348, 10.53, 3.937, -6.503, 3.937, -6.503, 3.937, -6.503, 3.937, -6.503, 3.937, -6.504, 3.937, -6.504, 3.937, -6.504, 3.937, -6.504, 2.994, 10.53, 2.937, -8.162, 2.937, -8.162, 2.994, 10.53, -0.2224, -8.162, -0.165, 10.53, -0.1651, 10.53, -0.2225, -8.162, 1.673, 10.53, 1.616, -8.162, 1.616, -8.162, 1.673, 10.53, -2.52, 10.53, -2.463, -8.162, -2.463, -8.162, -2.52, 10.53, 3.937, -6.08, 3.937, -6.08, 3.937, -6.08, 3.937, -6.08, 3.937, -6.08, 3.937, -6.08, 3.937, -6.08, 3.937, -6.08, 4.431, -0.6829, 4.423, -3.354, 4.423, -3.354, 4.431, -0.6829, 4.291, -6.025, 4.299, -3.354, 4.299, -3.354, 4.291, -6.025, 4.02, -0.6829, 4.012, -3.354, 4.012, -3.354, 4.02, -0.6829, 3.987, -6.025, 3.995, -3.354, 3.995, -3.354, 3.987, -6.025, 3.937, -6.081, 3.937, -6.081, 3.937, -6.081, 3.937, -6.081, 3.937, -6.503, 3.937, -6.503, 3.937, -6.503, 3.937, -6.503, 3.855, 10.53, 3.798, -8.162, 3.798, -8.162, 3.855, 10.53, -2.29, -8.162, -2.233, 10.53, -2.233, 10.53, -2.29, -8.162, 1.098, 10.53, 1.041, -8.162, 1.041, -8.162, 1.099, 10.53, -1.314, 10.53, -1.256, -8.162, -1.256, -8.162, -1.314, 10.53, 3.937, -6.08, 3.937, -6.08, 3.937, -6.08, 3.937, -6.08, 3.937, -6.504, 3.937, -6.504, 3.937, -6.504, 3.937, -6.504, 4.373, -3.354, 4.365, -6.025, 4.365, -6.025, 4.373, -3.354, 4.094, -3.354, 4.102, -0.6829, 4.102, -0.6829, 4.094, -3.354, 4.332, -0.6829, 4.34, -3.354, 4.34, -3.354, 4.332, -0.6829, 4.077, -3.354, 4.086, -0.6829, 4.086, -0.6829, 4.077, -3.354, 3.937, -6.502, 3.937, -6.502, 3.937, -6.502, 3.937, -6.502, 3.937, -6.081, 3.937, -6.081, 3.937, -6.081, 3.937, -6.081, 3.741, 10.53, 3.683, -8.162, 3.683, -8.162, 3.741, 10.53, -1.658, -8.162, -1.601, 10.53, -1.601, 10.53, -1.658, -8.162, 1.041, 10.53, 0.9837, -8.162, 0.9838, -8.162, 1.041, 10.53, -3.152, -8.162, -3.094, 10.53, -3.094, 10.53, -3.152, -8.162, 3.937, -6.503, 3.937, -6.503, 3.937, -6.503, 3.937, -6.503, 3.937, -6.079, 3.937, -6.079, 3.937, -6.079, 3.937, -6.079])
me_plane_003.use_remesh_preserve_volume = False
me_plane_003.use_remesh_preserve_attributes = False
me_plane_003.use_mirror_vertex_groups = False
me_plane_003.update()

# ---- objects
ob_north_dock = bpy.data.objects.new('north_dock', me_plane_003)

# ---- transforms, parenting, visibility, modifiers, constraints
ob_north_dock.location = (0.0, 0.0, -4.0)
ob_north_dock.scale = (1.0, 1.0, 0.0001)
ob_north_dock.lineart.crease_threshold = 0.0

# ---- collection membership
col_collection_1.objects.link(ob_north_dock)

# ---- scene / render settings (as saved in the file)
scene.frame_start = 1; scene.frame_end = 250; scene.frame_set(1)
scene.render.engine = 'BLENDER_EEVEE_NEXT'
scene.render.image_settings.color_mode = 'RGB'
scene.render.image_settings.compression = 90
scene.render.resolution_percentage = 50
scene.render.dither_intensity = 0.0
scene.render.bake_margin = 2
scene.cycles.use_denoising = False
scene.cycles.samples = 10
scene.cycles.sampling_pattern = 'TABULATED_SOBOL'
scene.cycles.light_sampling_threshold = 0.0
scene.cycles.use_adaptive_sampling = False
scene.cycles.use_light_tree = False
scene.cycles.blur_glossy = 0.0
scene.cycles.volume_bounces = 1
scene.cycles.pixel_filter_type = 'GAUSSIAN'
scene.cycles.sample_clamp_indirect = 0.0
scene.view_settings.view_transform = 'Standard'
bpy.context.view_layer.update()

# ---- added for rendering (the .blend has no active camera and no usable light): camera, sun
cam_auto = bpy.data.cameras.new('AutoCamera')
cam_auto.lens = 50.0
cam_auto.sensor_width = 36.0
cam_auto.clip_end = 1792.77
ob_auto_camera = bpy.data.objects.new('AutoCamera', cam_auto)
scene.collection.objects.link(ob_auto_camera)
ob_auto_camera.location = (82.1523, -122.583, 79.0219)
ob_auto_camera.rotation_euler = (1.09748, -7.21219e-08, 0.694738)
scene.camera = ob_auto_camera
light_auto_sun = bpy.data.lights.new('AutoSun', 'SUN')
light_auto_sun.energy = 3.0
light_auto_sun.angle = 0.0523599
ob_auto_sun = bpy.data.objects.new('AutoSun', light_auto_sun)
scene.collection.objects.link(ob_auto_sun)
ob_auto_sun.rotation_euler = (0.872665, 0.174533, 0.523599)
bpy.context.view_layer.update()
